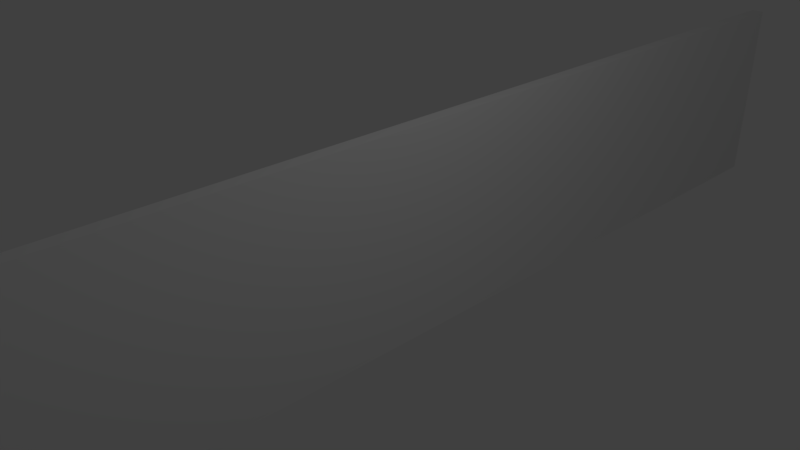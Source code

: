 # Source: wall.blend  (saved by Blender 2.79.0; exported with 4.5.12 LTS)
import bpy
from mathutils import Matrix  # noqa: F401  (used for matrix-valued properties, if any)

bpy.ops.wm.read_factory_settings(use_empty=True)
scene = bpy.context.scene
scene.name = 'Scene'

# ---- collections
col_collection_1 = bpy.data.collections.new('Collection 1'); scene.collection.children.link(col_collection_1)

# ---- world
world_world = bpy.data.worlds.new('World'); scene.world = world_world
world_world.color = (0.05088, 0.05088, 0.05088)
world_world.use_sun_shadow = False
world_world.sun_shadow_jitter_overblur = 0.0
world_world.cycles.sampling_method = 'MANUAL'

# ---- cameras
cam_camera = bpy.data.cameras.new('Camera')
cam_camera.clip_end = 100.0
cam_camera.lens = 35.0
cam_camera.sensor_width = 32.0
cam_camera.sensor_height = 18.0
cam_camera.ortho_scale = 7.314
cam_camera.dof.focus_distance = 0.0
cam_camera.dof.aperture_fstop = 128.0

# ---- lights
light_lamp = bpy.data.lights.new('Lamp', 'POINT')
light_lamp.transmission_factor = 0.0
light_lamp.cutoff_distance = 30.0
light_lamp.energy = 100.0
light_lamp.shadow_buffer_clip_start = 1.001
light_lamp.shadow_soft_size = 0.1
light_lamp.shadow_maximum_resolution = 0.006
light_lamp.use_absolute_resolution = True

# ---- meshes
me_cube_001 = bpy.data.meshes.new('Cube.001')
me_cube_001.from_pydata([(-1.0, -1.0, -1.0), (-1.0, -1.0, 1.0), (-1.0, 1.0, -1.0), (-1.0, 1.0, 1.0), (1.0, -1.0, -1.0), (1.0, -1.0, 1.0), (1.0, 1.0, -1.0), (1.0, 1.0, 1.0)], [], [(0, 1, 3, 2), (2, 3, 7, 6), (6, 7, 5, 4), (4, 5, 1, 0), (2, 6, 4, 0), (7, 3, 1, 5)])
me_cube_001.use_remesh_preserve_volume = False
me_cube_001.use_remesh_preserve_attributes = False
me_cube_001.use_mirror_vertex_groups = False
me_cube_001.update()

# ---- objects
ob_cube = bpy.data.objects.new('Cube', me_cube_001)
ob_lamp = bpy.data.objects.new('Lamp', light_lamp)
ob_camera = bpy.data.objects.new('Camera', cam_camera)

# ---- transforms, parenting, visibility, modifiers, constraints
ob_cube.location = (0.0, 0.0, 0.0)
ob_cube.scale = (0.1, 9.88, 1.58)
ob_cube.lineart.crease_threshold = 0.0
ob_lamp.location = (4.076, 1.005, 5.904)
ob_lamp.rotation_euler = (0.6503, 0.05522, 1.866)
ob_lamp.lock_rotations_4d = False
ob_lamp.empty_display_type = 'ARROWS'
ob_lamp.color = (0.0, 0.0, 0.0, 0.0)
ob_lamp.lineart.crease_threshold = 0.0
ob_camera.location = (7.481, -6.508, 5.344)
ob_camera.rotation_euler = (1.109, 0.0, 0.8149)
ob_camera.lock_rotations_4d = False
ob_camera.empty_display_type = 'ARROWS'
ob_camera.color = (0.0, 0.0, 0.0, 0.0)
ob_camera.display_type = 'WIRE'
ob_camera.lineart.crease_threshold = 0.0

# ---- collection membership
col_collection_1.objects.link(ob_cube)
col_collection_1.objects.link(ob_lamp)
col_collection_1.objects.link(ob_camera)

# ---- scene / render settings (as saved in the file)
scene.camera = ob_camera
scene.frame_start = 1; scene.frame_end = 250; scene.frame_set(1)
scene.render.engine = 'BLENDER_EEVEE_NEXT'
scene.render.resolution_percentage = 50
scene.render.dither_intensity = 0.0
scene.cycles.use_denoising = False
scene.cycles.samples = 128
scene.cycles.sampling_pattern = 'TABULATED_SOBOL'
scene.cycles.use_adaptive_sampling = False
scene.cycles.use_light_tree = False
scene.cycles.blur_glossy = 0.0
scene.cycles.sample_clamp_indirect = 0.0
scene.view_settings.view_transform = 'Standard'
bpy.context.view_layer.update()
